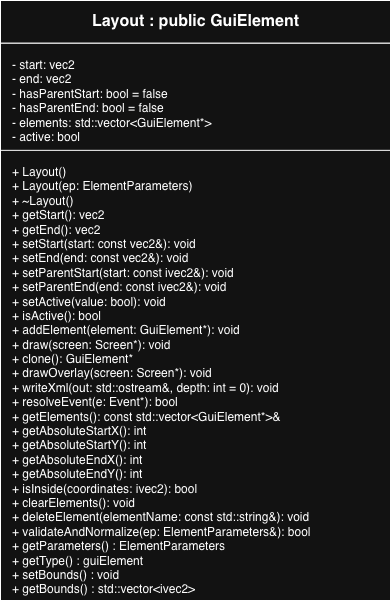

The diagram above was exported from draw.io. Its source (the exported page's mxGraphModel, read from the mxfile embedded in the PNG):
<mxGraphModel dx="1414" dy="796" grid="1" gridSize="10" guides="1" tooltips="1" connect="1" arrows="1" fold="1" page="1" pageScale="1" pageWidth="1100" pageHeight="1400" math="0" shadow="0">
  <root>
    <mxCell id="0" />
    <mxCell id="1" parent="0" />
    <mxCell id="classBox" parent="1" style="shape=rectangle;whiteSpace=wrap;html=1;" value="" vertex="1">
      <mxGeometry height="600" width="390" x="180" y="80" as="geometry" />
    </mxCell>
    <mxCell id="name" parent="classBox" style="shape=rectangle;html=1;align=center;verticalAlign=middle;fontStyle=1;fontSize=16;" value="&lt;b&gt;Layout : public GuiElement&lt;/b&gt;" vertex="1">
      <mxGeometry height="42.7536231884058" width="390" as="geometry" />
    </mxCell>
    <mxCell id="attributes" parent="classBox" style="shape=rectangle;html=1;align=left;verticalAlign=top;spacingLeft=10;spacingTop=8;" value=" - start: vec2&lt;br&gt; - end: vec2&lt;br&gt; - hasParentStart: bool = false&lt;br&gt; - hasParentEnd: bool = false&lt;br&gt; - elements: std::vector&amp;lt;GuiElement*&amp;gt;&lt;br&gt; - active: bool         " vertex="1">
      <mxGeometry height="128.2608695652174" width="390" y="42.7536231884058" as="geometry" />
    </mxCell>
    <mxCell id="methods" parent="classBox" style="shape=rectangle;html=1;align=left;verticalAlign=top;spacingLeft=10;spacingTop=8;" value=" + Layout()&lt;br&gt; + Layout(ep: ElementParameters)&lt;br&gt; + ~Layout()&lt;br&gt; + getStart(): vec2&lt;br&gt; + getEnd(): vec2&lt;br&gt; + setStart(start: const vec2&amp;amp;): void&lt;br&gt; + setEnd(end: const vec2&amp;amp;): void&lt;br&gt; + setParentStart(start: const ivec2&amp;amp;): void&lt;br&gt; + setParentEnd(end: const ivec2&amp;amp;): void&lt;br&gt; + setActive(value: bool): void&lt;br&gt; + isActive(): bool&lt;br&gt; + addElement(element: GuiElement*): void&lt;br&gt; + draw(screen: Screen*): void&lt;br&gt; + clone(): GuiElement*&lt;br&gt; + drawOverlay(screen: Screen*): void&lt;br&gt; + writeXml(out: std::ostream&amp;amp;, depth: int = 0): void&lt;br&gt; + resolveEvent(e: Event*): bool&lt;br&gt; + getElements(): const std::vector&amp;lt;GuiElement*&amp;gt;&amp;amp;&lt;br&gt; + getAbsoluteStartX(): int&lt;br&gt; + getAbsoluteStartY(): int&lt;br&gt; + getAbsoluteEndX(): int&lt;br&gt; + getAbsoluteEndY(): int&lt;br&gt; + isInside(coordinates: ivec2): bool&lt;br&gt; + clearElements(): void&lt;br&gt; + deleteElement(elementName: const std::string&amp;amp;): void&lt;br&gt; + validateAndNormalize(ep: ElementParameters&amp;amp;): bool&lt;div&gt;+ getParameters() : ElementParameters&lt;/div&gt;&lt;div&gt;+ getType() : guiElement&lt;/div&gt;&lt;div&gt;&lt;div&gt;+ setBounds() : void&lt;/div&gt;&lt;div&gt;+ getBounds() : std::vector&amp;lt;ivec2&amp;gt;&lt;/div&gt;&lt;/div&gt;" vertex="1">
      <mxGeometry height="450.16" width="390" y="149.84" as="geometry" />
    </mxCell>
  </root>
</mxGraphModel>